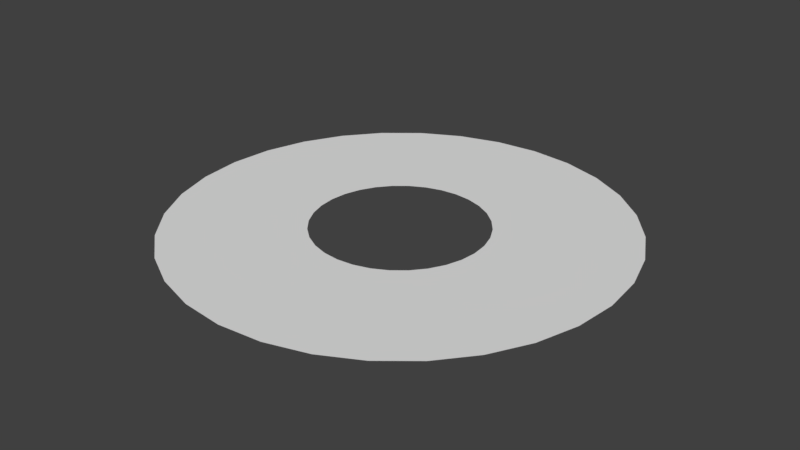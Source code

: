 # Source: SpinAttackWarning.blend  (saved by Blender 2.78.0; exported with 4.5.12 LTS)
import bpy
from mathutils import Matrix  # noqa: F401  (used for matrix-valued properties, if any)

bpy.ops.wm.read_factory_settings(use_empty=True)
scene = bpy.context.scene
scene.name = 'Scene'

# ---- collections
col_collection_1 = bpy.data.collections.new('Collection 1'); scene.collection.children.link(col_collection_1)

# ---- world
world_world = bpy.data.worlds.new('World'); scene.world = world_world
world_world.color = (0.05088, 0.05088, 0.05088)
world_world.use_sun_shadow = False
world_world.sun_shadow_jitter_overblur = 0.0
world_world.cycles.sampling_method = 'MANUAL'

# ---- meshes
me_circle = bpy.data.meshes.new('Circle')
me_circle.from_pydata([(3.529e-07, 8.134, 0.0), (-1.587, 7.978, 0.0), (-3.113, 7.515, 0.0), (-4.519, 6.763, 0.0), (-5.751, 5.751, 0.0), (-6.763, 4.519, 0.0), (-7.515, 3.113, 0.0), (-7.978, 1.587, 0.0), (-8.134, -4.641e-07, 0.0), (-7.978, -1.587, 0.0), (-7.515, -3.113, 0.0), (-6.763, -4.519, 0.0), (-5.751, -5.751, 0.0), (-4.519, -6.763, 0.0), (-3.113, -7.515, 0.0), (-1.587, -7.978, 0.0), (3.003e-06, -8.134, 0.0), (1.587, -7.978, 0.0), (3.113, -7.515, 0.0), (4.519, -6.763, 0.0), (5.751, -5.751, 0.0), (6.763, -4.519, 0.0), (7.515, -3.113, 0.0), (7.978, -1.587, 0.0), (8.134, 6.776e-06, 0.0), (7.978, 1.587, 0.0), (7.515, 3.113, 0.0), (6.763, 4.519, 0.0), (5.751, 5.751, 0.0), (4.519, 6.763, 0.0), (3.113, 7.515, 0.0), (1.587, 7.978, 0.0), (-0.6067, 3.05, 0.0), (1.957e-06, 3.11, 0.0), (-1.19, 2.873, 0.0), (-1.728, 2.586, 0.0), (-2.199, 2.199, 0.0), (-2.586, 1.728, 0.0), (-2.873, 1.19, 0.0), (-3.05, 0.6067, 0.0), (-3.11, -1.166e-06, 0.0), (-3.05, -0.6067, 0.0), (-2.873, -1.19, 0.0), (-2.586, -1.728, 0.0), (-2.199, -2.199, 0.0), (-1.728, -2.586, 0.0), (-1.19, -2.873, 0.0), (-0.6067, -3.05, 0.0), (1.471e-06, -3.11, 0.0), (0.6067, -3.05, 0.0), (1.19, -2.873, 0.0), (1.728, -2.586, 0.0), (2.199, -2.199, 0.0), (2.586, -1.728, 0.0), (2.873, -1.19, 0.0), (3.05, -0.6067, 0.0), (3.11, 2.11e-06, 0.0), (3.05, 0.6067, 0.0), (2.873, 1.19, 0.0), (2.586, 1.728, 0.0), (2.199, 2.199, 0.0), (1.728, 2.586, 0.0), (1.19, 2.873, 0.0), (0.6067, 3.05, 0.0)], [], [(32, 33, 0, 1), (34, 32, 1, 2), (35, 34, 2, 3), (36, 35, 3, 4), (37, 36, 4, 5), (38, 37, 5, 6), (39, 38, 6, 7), (40, 39, 7, 8), (41, 40, 8, 9), (42, 41, 9, 10), (43, 42, 10, 11), (44, 43, 11, 12), (45, 44, 12, 13), (46, 45, 13, 14), (47, 46, 14, 15), (48, 47, 15, 16), (49, 48, 16, 17), (50, 49, 17, 18), (51, 50, 18, 19), (52, 51, 19, 20), (53, 52, 20, 21), (54, 53, 21, 22), (55, 54, 22, 23), (56, 55, 23, 24), (57, 56, 24, 25), (58, 57, 25, 26), (59, 58, 26, 27), (60, 59, 27, 28), (61, 60, 28, 29), (62, 61, 29, 30), (63, 62, 30, 31), (33, 63, 31, 0)])
me_circle.use_remesh_preserve_volume = False
me_circle.use_remesh_preserve_attributes = False
me_circle.use_mirror_vertex_groups = False
me_circle.update()

# ---- objects
ob_circle = bpy.data.objects.new('Circle', me_circle)

# ---- transforms, parenting, visibility, modifiers, constraints
ob_circle.location = (0.0, 0.0, 0.0)
ob_circle.lineart.crease_threshold = 0.0

# ---- collection membership
col_collection_1.objects.link(ob_circle)

# ---- scene / render settings (as saved in the file)
scene.frame_start = 1; scene.frame_end = 250; scene.frame_set(1)
scene.render.engine = 'BLENDER_EEVEE_NEXT'
scene.render.resolution_percentage = 50
scene.render.dither_intensity = 0.0
scene.cycles.use_denoising = False
scene.cycles.samples = 128
scene.cycles.sampling_pattern = 'TABULATED_SOBOL'
scene.cycles.light_sampling_threshold = 0.0
scene.cycles.use_adaptive_sampling = False
scene.cycles.use_light_tree = False
scene.cycles.blur_glossy = 0.0
scene.cycles.sample_clamp_indirect = 0.0
scene.view_settings.view_transform = 'Standard'
bpy.context.view_layer.update()

# ---- added for rendering (the .blend has no active camera and no usable light): camera, sun
cam_auto = bpy.data.cameras.new('AutoCamera')
cam_auto.lens = 50.0
cam_auto.sensor_width = 36.0
cam_auto.clip_end = 1000.0
ob_auto_camera = bpy.data.objects.new('AutoCamera', cam_auto)
scene.collection.objects.link(ob_auto_camera)
ob_auto_camera.location = (21.2856, -25.5428, 17.0285)
ob_auto_camera.rotation_euler = (1.09748, -7.21219e-08, 0.694738)
scene.camera = ob_auto_camera
light_auto_sun = bpy.data.lights.new('AutoSun', 'SUN')
light_auto_sun.energy = 3.0
light_auto_sun.angle = 0.0523599
ob_auto_sun = bpy.data.objects.new('AutoSun', light_auto_sun)
scene.collection.objects.link(ob_auto_sun)
ob_auto_sun.rotation_euler = (0.872665, 0.174533, 0.523599)
bpy.context.view_layer.update()
